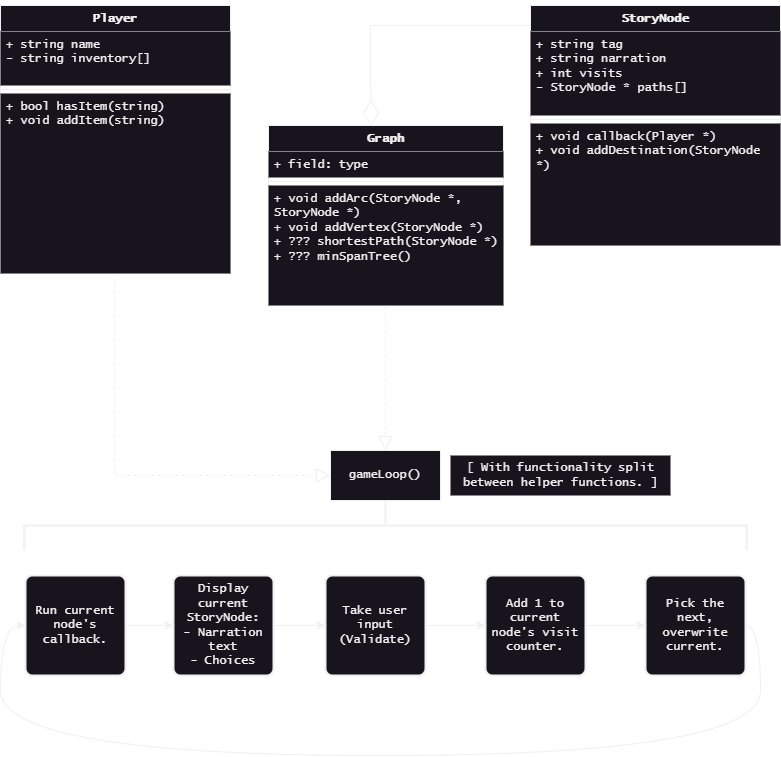

The diagram above was exported from draw.io. Its source (the exported page's mxGraphModel, read from the mxfile embedded in the PNG):
<mxGraphModel dx="1195" dy="703" grid="1" gridSize="10" guides="1" tooltips="1" connect="1" arrows="1" fold="1" page="1" pageScale="1" pageWidth="850" pageHeight="1100" math="0" shadow="0">
  <root>
    <mxCell id="0" />
    <mxCell id="1" parent="0" />
    <mxCell id="ORy7U0cXKPzCZ9z8ZRCo-1" value="Player" style="swimlane;fontStyle=1;align=center;verticalAlign=top;childLayout=stackLayout;horizontal=1;startSize=26;horizontalStack=0;resizeParent=1;resizeParentMax=0;resizeLast=0;collapsible=1;marginBottom=0;whiteSpace=wrap;html=1;fontFamily=Lucida Console;fillColor=default;" vertex="1" parent="1">
      <mxGeometry x="40" y="200" width="230" height="268" as="geometry" />
    </mxCell>
    <mxCell id="ORy7U0cXKPzCZ9z8ZRCo-2" value="+ string name&lt;br&gt;- string inventory[]" style="text;strokeColor=none;fillColor=default;align=left;verticalAlign=top;spacingLeft=4;spacingRight=4;overflow=hidden;rotatable=0;points=[[0,0.5],[1,0.5]];portConstraint=eastwest;whiteSpace=wrap;html=1;fontFamily=Lucida Console;" vertex="1" parent="ORy7U0cXKPzCZ9z8ZRCo-1">
      <mxGeometry y="26" width="230" height="54" as="geometry" />
    </mxCell>
    <mxCell id="ORy7U0cXKPzCZ9z8ZRCo-3" value="" style="line;strokeWidth=1;fillColor=default;align=left;verticalAlign=middle;spacingTop=-1;spacingLeft=3;spacingRight=3;rotatable=0;labelPosition=right;points=[];portConstraint=eastwest;strokeColor=inherit;fontFamily=Lucida Console;" vertex="1" parent="ORy7U0cXKPzCZ9z8ZRCo-1">
      <mxGeometry y="80" width="230" height="8" as="geometry" />
    </mxCell>
    <mxCell id="ORy7U0cXKPzCZ9z8ZRCo-4" value="+ bool hasItem(string)&lt;br&gt;+ void addItem(string)" style="text;strokeColor=none;fillColor=default;align=left;verticalAlign=top;spacingLeft=4;spacingRight=4;overflow=hidden;rotatable=0;points=[[0,0.5],[1,0.5]];portConstraint=eastwest;whiteSpace=wrap;html=1;fontFamily=Lucida Console;" vertex="1" parent="ORy7U0cXKPzCZ9z8ZRCo-1">
      <mxGeometry y="88" width="230" height="180" as="geometry" />
    </mxCell>
    <mxCell id="ORy7U0cXKPzCZ9z8ZRCo-5" value="Graph" style="swimlane;fontStyle=1;align=center;verticalAlign=top;childLayout=stackLayout;horizontal=1;startSize=26;horizontalStack=0;resizeParent=1;resizeParentMax=0;resizeLast=0;collapsible=1;marginBottom=0;whiteSpace=wrap;html=1;fontFamily=Lucida Console;fillColor=default;strokeWidth=1;" vertex="1" parent="1">
      <mxGeometry x="308" y="320" width="235" height="180" as="geometry" />
    </mxCell>
    <mxCell id="ORy7U0cXKPzCZ9z8ZRCo-6" value="+ field: type" style="text;strokeColor=none;fillColor=default;align=left;verticalAlign=top;spacingLeft=4;spacingRight=4;overflow=hidden;rotatable=0;points=[[0,0.5],[1,0.5]];portConstraint=eastwest;whiteSpace=wrap;html=1;fontFamily=Lucida Console;strokeWidth=1;" vertex="1" parent="ORy7U0cXKPzCZ9z8ZRCo-5">
      <mxGeometry y="26" width="235" height="26" as="geometry" />
    </mxCell>
    <mxCell id="ORy7U0cXKPzCZ9z8ZRCo-7" value="" style="line;strokeWidth=1;fillColor=default;align=left;verticalAlign=middle;spacingTop=-1;spacingLeft=3;spacingRight=3;rotatable=0;labelPosition=right;points=[];portConstraint=eastwest;strokeColor=inherit;fontFamily=Lucida Console;" vertex="1" parent="ORy7U0cXKPzCZ9z8ZRCo-5">
      <mxGeometry y="52" width="235" height="8" as="geometry" />
    </mxCell>
    <mxCell id="ORy7U0cXKPzCZ9z8ZRCo-8" value="+ void addArc(StoryNode *, StoryNode *)&lt;br&gt;+ void addVertex(StoryNode *)&lt;br&gt;+ ??? shortestPath(StoryNode *)&lt;br&gt;+ ??? minSpanTree()&lt;br&gt;" style="text;strokeColor=none;fillColor=default;align=left;verticalAlign=top;spacingLeft=4;spacingRight=4;overflow=hidden;rotatable=0;points=[[0,0.5],[1,0.5]];portConstraint=eastwest;whiteSpace=wrap;html=1;fontFamily=Lucida Console;strokeWidth=1;" vertex="1" parent="ORy7U0cXKPzCZ9z8ZRCo-5">
      <mxGeometry y="60" width="235" height="120" as="geometry" />
    </mxCell>
    <mxCell id="ORy7U0cXKPzCZ9z8ZRCo-9" value="StoryNode" style="swimlane;fontStyle=1;align=center;verticalAlign=top;childLayout=stackLayout;horizontal=1;startSize=26;horizontalStack=0;resizeParent=1;resizeParentMax=0;resizeLast=0;collapsible=1;marginBottom=0;whiteSpace=wrap;html=1;fontFamily=Lucida Console;fillColor=default;" vertex="1" parent="1">
      <mxGeometry x="570" y="200" width="250" height="240" as="geometry" />
    </mxCell>
    <mxCell id="ORy7U0cXKPzCZ9z8ZRCo-10" value="+ string tag&lt;br&gt;+ string narration&lt;br&gt;+ int visits&lt;br&gt;- StoryNode * paths[]" style="text;strokeColor=none;fillColor=default;align=left;verticalAlign=top;spacingLeft=4;spacingRight=4;overflow=hidden;rotatable=0;points=[[0,0.5],[1,0.5]];portConstraint=eastwest;whiteSpace=wrap;html=1;fontFamily=Lucida Console;" vertex="1" parent="ORy7U0cXKPzCZ9z8ZRCo-9">
      <mxGeometry y="26" width="250" height="84" as="geometry" />
    </mxCell>
    <mxCell id="ORy7U0cXKPzCZ9z8ZRCo-11" value="" style="line;strokeWidth=1;fillColor=default;align=left;verticalAlign=middle;spacingTop=-1;spacingLeft=3;spacingRight=3;rotatable=0;labelPosition=right;points=[];portConstraint=eastwest;strokeColor=inherit;fontFamily=Lucida Console;" vertex="1" parent="ORy7U0cXKPzCZ9z8ZRCo-9">
      <mxGeometry y="110" width="250" height="8" as="geometry" />
    </mxCell>
    <mxCell id="ORy7U0cXKPzCZ9z8ZRCo-12" value="+ void callback(Player *)&lt;br&gt;+ void addDestination(StoryNode *)" style="text;strokeColor=none;fillColor=default;align=left;verticalAlign=top;spacingLeft=4;spacingRight=4;overflow=hidden;rotatable=0;points=[[0,0.5],[1,0.5]];portConstraint=eastwest;whiteSpace=wrap;html=1;fontFamily=Lucida Console;" vertex="1" parent="ORy7U0cXKPzCZ9z8ZRCo-9">
      <mxGeometry y="118" width="250" height="122" as="geometry" />
    </mxCell>
    <mxCell id="ORy7U0cXKPzCZ9z8ZRCo-14" value="gameLoop()" style="html=1;whiteSpace=wrap;fontFamily=Lucida Console;" vertex="1" parent="1">
      <mxGeometry x="370" y="645" width="110" height="50" as="geometry" />
    </mxCell>
    <mxCell id="ORy7U0cXKPzCZ9z8ZRCo-20" style="edgeStyle=orthogonalEdgeStyle;rounded=0;orthogonalLoop=1;jettySize=auto;html=1;exitX=1;exitY=0.5;exitDx=0;exitDy=0;entryX=0;entryY=0.5;entryDx=0;entryDy=0;fontFamily=Lucida Console;" edge="1" parent="1" source="ORy7U0cXKPzCZ9z8ZRCo-16" target="ORy7U0cXKPzCZ9z8ZRCo-18">
      <mxGeometry relative="1" as="geometry" />
    </mxCell>
    <mxCell id="ORy7U0cXKPzCZ9z8ZRCo-16" value="Display current StoryNode:&lt;br&gt;- Narration text&lt;br&gt;- Choices" style="rounded=1;whiteSpace=wrap;html=1;absoluteArcSize=1;arcSize=14;strokeWidth=2;fontFamily=Lucida Console;" vertex="1" parent="1">
      <mxGeometry x="213" y="770" width="100" height="100" as="geometry" />
    </mxCell>
    <mxCell id="ORy7U0cXKPzCZ9z8ZRCo-19" style="edgeStyle=orthogonalEdgeStyle;rounded=0;orthogonalLoop=1;jettySize=auto;html=1;exitX=1;exitY=0.5;exitDx=0;exitDy=0;entryX=0;entryY=0.5;entryDx=0;entryDy=0;fontFamily=Lucida Console;" edge="1" parent="1" source="ORy7U0cXKPzCZ9z8ZRCo-17" target="ORy7U0cXKPzCZ9z8ZRCo-16">
      <mxGeometry relative="1" as="geometry" />
    </mxCell>
    <mxCell id="ORy7U0cXKPzCZ9z8ZRCo-17" value="Run current node's callback." style="rounded=1;whiteSpace=wrap;html=1;absoluteArcSize=1;arcSize=14;strokeWidth=2;fontFamily=Lucida Console;" vertex="1" parent="1">
      <mxGeometry x="65" y="770" width="100" height="100" as="geometry" />
    </mxCell>
    <mxCell id="ORy7U0cXKPzCZ9z8ZRCo-22" style="edgeStyle=orthogonalEdgeStyle;rounded=0;orthogonalLoop=1;jettySize=auto;html=1;exitX=1;exitY=0.5;exitDx=0;exitDy=0;entryX=0;entryY=0.5;entryDx=0;entryDy=0;fontFamily=Lucida Console;" edge="1" parent="1" source="ORy7U0cXKPzCZ9z8ZRCo-18" target="ORy7U0cXKPzCZ9z8ZRCo-21">
      <mxGeometry relative="1" as="geometry" />
    </mxCell>
    <mxCell id="ORy7U0cXKPzCZ9z8ZRCo-18" value="Take user input&lt;br&gt;(Validate)" style="rounded=1;whiteSpace=wrap;html=1;absoluteArcSize=1;arcSize=14;strokeWidth=2;fontFamily=Lucida Console;" vertex="1" parent="1">
      <mxGeometry x="365" y="770" width="100" height="100" as="geometry" />
    </mxCell>
    <mxCell id="ORy7U0cXKPzCZ9z8ZRCo-24" style="edgeStyle=orthogonalEdgeStyle;rounded=0;orthogonalLoop=1;jettySize=auto;html=1;exitX=1;exitY=0.5;exitDx=0;exitDy=0;entryX=0;entryY=0.5;entryDx=0;entryDy=0;fontFamily=Lucida Console;" edge="1" parent="1" source="ORy7U0cXKPzCZ9z8ZRCo-21" target="ORy7U0cXKPzCZ9z8ZRCo-23">
      <mxGeometry relative="1" as="geometry" />
    </mxCell>
    <mxCell id="ORy7U0cXKPzCZ9z8ZRCo-21" value="Add 1 to current node's visit counter." style="rounded=1;whiteSpace=wrap;html=1;absoluteArcSize=1;arcSize=14;strokeWidth=2;fontFamily=Lucida Console;" vertex="1" parent="1">
      <mxGeometry x="525" y="770" width="100" height="100" as="geometry" />
    </mxCell>
    <mxCell id="ORy7U0cXKPzCZ9z8ZRCo-26" style="edgeStyle=orthogonalEdgeStyle;rounded=0;orthogonalLoop=1;jettySize=auto;html=1;exitX=1;exitY=0.5;exitDx=0;exitDy=0;entryX=0;entryY=0.5;entryDx=0;entryDy=0;curved=1;" edge="1" parent="1" source="ORy7U0cXKPzCZ9z8ZRCo-23" target="ORy7U0cXKPzCZ9z8ZRCo-17">
      <mxGeometry relative="1" as="geometry">
        <Array as="points">
          <mxPoint x="800" y="820" />
          <mxPoint x="800" y="950" />
          <mxPoint x="40" y="950" />
          <mxPoint x="40" y="820" />
        </Array>
      </mxGeometry>
    </mxCell>
    <mxCell id="ORy7U0cXKPzCZ9z8ZRCo-23" value="Pick the next, overwrite current." style="rounded=1;whiteSpace=wrap;html=1;absoluteArcSize=1;arcSize=14;strokeWidth=2;fontFamily=Lucida Console;" vertex="1" parent="1">
      <mxGeometry x="685" y="770" width="100" height="100" as="geometry" />
    </mxCell>
    <mxCell id="ORy7U0cXKPzCZ9z8ZRCo-27" value="" style="strokeWidth=2;html=1;shape=mxgraph.flowchart.annotation_2;align=left;labelPosition=right;pointerEvents=1;rotation=90;" vertex="1" parent="1">
      <mxGeometry x="400" y="358.75" width="50" height="722.5" as="geometry" />
    </mxCell>
    <mxCell id="ORy7U0cXKPzCZ9z8ZRCo-30" value="" style="endArrow=diamondThin;endFill=0;endSize=24;html=1;rounded=0;entryX=0.438;entryY=0.006;entryDx=0;entryDy=0;entryPerimeter=0;exitX=0;exitY=0.083;exitDx=0;exitDy=0;exitPerimeter=0;edgeStyle=orthogonalEdgeStyle;" edge="1" parent="1" source="ORy7U0cXKPzCZ9z8ZRCo-9" target="ORy7U0cXKPzCZ9z8ZRCo-5">
      <mxGeometry width="160" relative="1" as="geometry">
        <mxPoint x="420" y="260" as="sourcePoint" />
        <mxPoint x="580" y="260" as="targetPoint" />
        <Array as="points">
          <mxPoint x="410" y="220" />
          <mxPoint x="410" y="270" />
        </Array>
      </mxGeometry>
    </mxCell>
    <mxCell id="ORy7U0cXKPzCZ9z8ZRCo-31" value="" style="endArrow=block;dashed=1;endFill=0;endSize=12;html=1;rounded=0;entryX=0;entryY=0.5;entryDx=0;entryDy=0;exitX=0.496;exitY=1.028;exitDx=0;exitDy=0;exitPerimeter=0;edgeStyle=orthogonalEdgeStyle;" edge="1" parent="1" source="ORy7U0cXKPzCZ9z8ZRCo-4" target="ORy7U0cXKPzCZ9z8ZRCo-14">
      <mxGeometry width="160" relative="1" as="geometry">
        <mxPoint x="130" y="510" as="sourcePoint" />
        <mxPoint x="290" y="510" as="targetPoint" />
        <Array as="points">
          <mxPoint x="154" y="670" />
        </Array>
      </mxGeometry>
    </mxCell>
    <mxCell id="ORy7U0cXKPzCZ9z8ZRCo-32" value="" style="endArrow=block;dashed=1;endFill=0;endSize=12;html=1;rounded=0;entryX=0.5;entryY=0;entryDx=0;entryDy=0;exitX=0.498;exitY=1.008;exitDx=0;exitDy=0;exitPerimeter=0;" edge="1" parent="1" source="ORy7U0cXKPzCZ9z8ZRCo-8" target="ORy7U0cXKPzCZ9z8ZRCo-14">
      <mxGeometry width="160" relative="1" as="geometry">
        <mxPoint x="440" y="510" as="sourcePoint" />
        <mxPoint x="570" y="500" as="targetPoint" />
      </mxGeometry>
    </mxCell>
    <mxCell id="ORy7U0cXKPzCZ9z8ZRCo-33" value="[ With functionality split &lt;br&gt;between helper functions. ]" style="text;html=1;align=center;verticalAlign=middle;resizable=0;points=[];autosize=1;strokeColor=none;fillColor=default;fontFamily=Lucida Console;gradientColor=none;gradientDirection=radial;" vertex="1" parent="1">
      <mxGeometry x="490" y="650" width="220" height="40" as="geometry" />
    </mxCell>
  </root>
</mxGraphModel>